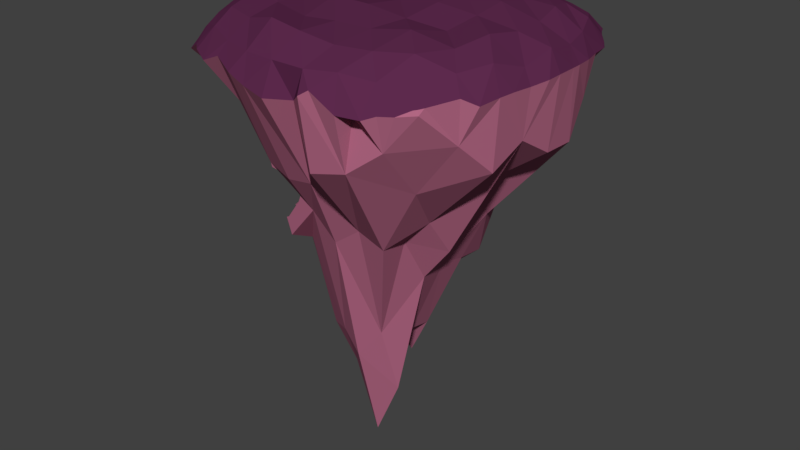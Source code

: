 # Source: CorruptedIsland.blend  (saved by Blender 2.91.10; exported with 4.5.12 LTS)
import bpy
from mathutils import Matrix  # noqa: F401  (used for matrix-valued properties, if any)

bpy.ops.wm.read_factory_settings(use_empty=True)
scene = bpy.context.scene
scene.name = 'Scene'

# ---- collections
col_collection_1 = bpy.data.collections.new('Collection 1'); scene.collection.children.link(col_collection_1)

# ---- materials (node trees are filled in below, after node groups)
mat_corruptedislanddirt = bpy.data.materials.new('CorruptedIslandDirt')
mat_corruptedislanddirt.alpha_threshold = 0.0
mat_corruptedislanddirt.use_transparent_shadow = False
mat_corruptedislanddirt.diffuse_color = (0.4385, 0.1351, 0.2252, 1.0)
mat_corruptedislanddirt.roughness = 0.5
mat_corruptedislandgrass = bpy.data.materials.new('CorruptedIslandGrass')
mat_corruptedislandgrass.alpha_threshold = 0.0
mat_corruptedislandgrass.use_transparent_shadow = False
mat_corruptedislandgrass.diffuse_color = (0.1107, 0.02339, 0.07483, 1.0)
mat_corruptedislandgrass.roughness = 0.5

# ---- material node trees

# ---- world
world_world = bpy.data.worlds.new('World'); scene.world = world_world
world_world.color = (0.05088, 0.05088, 0.05088)
world_world.use_sun_shadow = False
world_world.sun_shadow_jitter_overblur = 0.0
world_world.cycles.sampling_method = 'MANUAL'

# ---- meshes
me_cube_001 = bpy.data.meshes.new('Cube.001')
me_cube_001.from_pydata([(-7.456, -5.373, -22.72), (4.678, 1.524, -19.68), (-1.909, 5.126, -19.39), (0.1672, -5.209, -13.41), (-8.856, 0.621, -13.19), (3.26, 4.565, -13.39), (-7.216, -5.241, -9.452), (-6.46, -9.202, -22.49), (-0.8977, -1.499, -21.88), (-0.4329, -5.193, -19.85), (2.192, 4.41, -20.15), (-4.125, 0.4247, -22.17), (-8.775, 0.725, -19.58), (6.156, 3.648, -16.1), (1.368, 6.086, -16.13), (-1.722, -8.844, -16.18), (4.411, -1.283, -16.36), (-4.81, 4.98, -16.27), (4.471, 1.149, -12.42), (-5.862, -11.31, -12.73), (-2.522, 4.502, -13.11), (-2.517, -5.263, -10.79), (-0.8332, 0.9851, -10.27), (-8.321, -1.624, -10.3), (-12.27, -10.74, -8.328), (-13.43, -12.3, -2.295), (-15.16, 14.74, -5.406), (-13.23, 14.19, -2.269), (13.73, -14.19, -4.232), (12.21, -12.69, -2.269), (12.79, 13.67, -5.41), (13.04, 12.79, -1.884), (-12.94, 0.03082, -20.43), (-17.24, 0.1581, -1.304), (-0.04593, 15.62, -13.61), (-0.1286, 17.29, -1.866), (17.25, 0.1053, -11.18), (17.05, -0.0833, -1.304), (-0.3347, -12.64, -14.97), (-0.05606, -16.99, -1.707), (-0.01029, 0.01064, -0.1596), (-0.6746, -0.1463, -36.98), (-16.18, 7.297, -1.304), (-6.824, 15.14, -12.41), (6.754, 15.99, -1.829), (16.34, 7.259, -8.239), (15.63, -6.671, -1.304), (7.377, -16.18, -10.56), (-6.947, -15.74, -1.707), (-16.43, 7.987, -11.33), (-16.19, -6.484, -1.707), (6.731, 14.82, -12.26), (-6.923, 16.55, -1.866), (16.43, -7.281, -10.92), (16.08, 6.657, -1.663), (-6.137, -12.09, -14.66), (6.455, -15.82, -1.707), (-0.07307, -8.96, -0.1596), (-0.03861, 9.121, 0.4031), (8.989, -0.01603, 1.907e-08), (-9.093, 0.1286, 3.65e-08), (-0.6746, -6.12, -37.38), (-0.508, 6.264, -27.97), (-5.848, -0.1435, -31.17), (5.733, 0.02361, -26.57), (5.733, 6.264, -27.6), (-6.699, 6.223, -23.52), (-6.739, -6.206, -25.28), (-8.28, 8.579, 0.4031), (8.227, 8.14, -0.1596), (7.966, -8.117, 0.4031), (-8.34, -7.999, -0.1596), (5.615, -6.108, -21.75), (-14.47, -6.635, -10.44), (-14.85, 10.86, -1.866), (-10.57, 15.84, -7.152), (10.04, 14.55, -1.871), (15.05, 10.41, -5.605), (14.13, -9.794, -1.707), (10.65, -15.07, -8.098), (-10.32, -14.19, -1.382), (-12.94, 3.049, -14.18), (-16.96, -3.245, -1.707), (2.525, 12.72, -13.8), (-3.559, 17.16, -2.269), (16.82, -3.464, -8.993), (16.89, 3.294, -1.866), (-3.274, -12.58, -15.38), (3.27, -16.68, -1.866), (-0.07317, -13.45, -0.005537), (-0.01128, 4.587, 0.4031), (13.5, -0.05875, -0.5649), (-4.575, 0.06815, -0.5627), (-0.5085, -9.333, -22.57), (-0.6746, 2.841, -41.21), (-9.869, 0.02361, -23.67), (1.815, -0.1435, -36.03), (-17.0, 3.687, -1.866), (-3.199, 12.85, -14.8), (3.325, 16.92, -1.707), (17.2, 3.821, -11.33), (16.62, -3.421, -2.269), (3.784, -16.79, -11.3), (-3.479, -16.7, -1.707), (-15.14, 11.42, -7.964), (-14.99, -9.525, -1.995), (11.0, 15.34, -8.091), (-10.18, 15.53, -2.269), (15.14, -10.58, -7.693), (14.71, 9.876, -1.321), (-9.509, -10.73, -10.48), (9.458, -14.46, -2.269), (-0.04268, -4.512, 0.4031), (-0.08462, 13.7, -0.1636), (4.524, 0.0001483, 0.4031), (-13.65, 0.1597, -0.003753), (-0.6746, -3.133, -48.83), (-0.508, 9.385, -25.85), (-3.662, -0.1463, -46.86), (8.717, 0.02248, -17.31), (5.733, 3.144, -27.32), (5.581, 9.226, -21.63), (1.815, 4.965, -30.9), (8.527, 5.923, -19.29), (-6.649, 2.841, -37.27), (-6.32, 9.031, -16.96), (-9.476, 5.94, -21.04), (-3.294, 4.965, -32.6), (-6.67, -9.243, -23.8), (-6.649, -3.133, -37.05), (-3.294, -5.252, -35.73), (-8.884, 4.27, 7.932e-09), (-7.655, 13.0, -0.007232), (-4.117, 9.023, 5.265e-09), (-12.61, 8.036, -0.1662), (8.834, 4.004, 0.4031), (7.545, 12.42, -0.5501), (12.54, 7.425, -0.1431), (4.045, 8.816, 0.4031), (7.221, -12.34, -0.6005), (8.669, -4.025, -0.5627), (12.13, -7.426, -0.5979), (3.926, -8.735, -0.1596), (-7.701, -12.22, -0.5775), (-8.887, -3.928, -0.5627), (-4.131, -8.705, -0.5627), (-12.66, -7.263, -0.1809), (5.532, -9.152, -21.52), (5.733, -3.097, -26.94), (1.815, -5.252, -34.14), (8.478, -5.87, -18.87), (8.812, -3.059, -23.0), (2.312, -3.133, -42.02), (2.474, -9.209, -20.41), (-13.38, -3.602, 0.3982), (-4.441, -4.331, 0.4031), (-3.843, -13.15, 0.3979), (4.318, -4.368, -0.1596), (13.08, -3.755, -0.005735), (10.84, -11.15, -0.3685), (3.718, 13.32, -0.5664), (11.35, 11.18, -0.8341), (13.33, 3.665, -0.5672), (-11.52, 12.13, 0.3471), (-3.873, 13.57, -0.003585), (-4.432, 4.52, 2.566e-09), (-3.662, -3.133, -40.8), (-9.869, -3.097, -27.58), (-3.61, 9.37, -24.0), (-9.334, 9.285, -15.16), (-9.833, 3.114, -22.91), (10.53, 10.66, -12.99), (2.612, 9.384, -28.03), (1.815, 2.411, -36.47), (8.786, 3.073, -21.21), (-3.294, 2.411, -33.35), (-3.534, -9.224, -20.05), (-13.41, 4.036, -0.1642), (4.404, 4.382, 0.4031), (3.612, -13.16, -0.5691), (-11.59, -10.9, -0.5567), (10.52, -10.47, -13.58), (15.34, -10.78, -3.343), (-9.232, -16.8, -3.786), (17.49, -3.669, -3.799), (18.13, -0.07768, -3.502), (-18.34, 1.257, -3.471), (13.81, 14.4, -3.687), (1.775, -16.42, -5.127), (14.43, 13.14, -3.581), (-11.0, 16.47, -3.734), (16.98, -7.446, -3.816), (-9.499, 17.24, -3.852), (-15.9, 11.67, -3.532), (3.595, -17.77, -3.898), (-14.31, 14.21, -3.37), (17.18, 7.308, -3.736), (-7.367, 17.29, -3.123), (17.25, -5.716, -3.748), (9.944, 16.82, -4.747), (18.07, -1.667, -3.584), (-2.68, 18.31, -4.364), (-11.44, -15.62, -3.487), (-18.09, -3.641, -3.913), (-15.29, -12.07, -4.024), (-17.45, 8.01, -3.835), (9.688, -16.76, -4.896), (7.367, -17.36, -4.825), (12.8, 15.05, -3.875), (3.69, 18.01, -3.814), (-0.04392, -18.44, -4.786), (-18.06, 5.548, -4.12), (13.16, -14.23, -3.869), (16.0, 10.93, -3.696), (-7.44, -16.61, -3.056), (-17.22, -8.657, -3.729), (-4.874, 18.01, -3.776), (17.85, 3.589, -3.645), (11.17, 15.91, -4.25), (17.77, 5.256, -3.609), (-12.41, -14.8, -3.428), (-17.39, -7.242, -3.895), (-4.882, -17.74, -3.667), (16.52, -9.662, -4.066), (-3.844, -17.92, -3.98), (-0.09378, 18.59, -4.785), (2.294, 18.42, -4.759), (17.95, 2.405, -3.605), (-13.73, 15.15, -3.784), (-16.07, -10.47, -3.489), (7.058, 15.85, -5.024), (16.55, 10.05, -3.967), (4.614, -17.48, -3.247), (-14.66, 13.27, -4.304), (-18.06, 3.983, -3.932), (13.49, -13.96, -3.805), (4.655, 17.73, -3.23), (-16.94, 9.884, -3.596), (10.74, -15.95, -4.498), (-2.626, -18.12, -4.318), (-18.34, -0.813, -3.42), (-18.12, -5.022, -4.128), (-3.839, 18.11, -4.084), (-14.44, -13.84, -4.482), (13.79, -13.5, -3.743), (17.14, 7.493, -3.739), (4.619, 17.72, -3.215), (12.08, -15.26, -4.429), (-18.07, 5.239, -4.151), (7.643, -15.42, -5.455), (16.45, 10.3, -4.014), (-9.211, 17.37, -3.864), (-7.423, 17.28, -3.109), (1.776, 16.83, -5.127), (-16.07, 11.14, -3.438), (-2.613, 18.33, -4.38), (-14.4, 13.69, -4.076), (11.65, 15.59, -4.084), (15.39, 11.5, -3.265), (-18.3, 0.551, -3.438), (7.633, 15.81, -5.442), (-18.31, 0.1293, -3.438), (-11.84, -1.002, -17.09), (-11.34, -1.1, -18.08), (-10.53, -1.003, -19.29), (-10.53, -1.115, -19.47), (-12.06, -1.139, -15.44), (-12.05, -1.354, -15.08), (-12.31, -1.903, -14.61), (-14.29, -4.918, -12.92), (-14.7, -5.694, -12.7), (-14.78, -5.878, -12.67), (-14.78, -5.918, -12.64), (-14.7, -5.972, -12.56), (-14.61, -6.067, -12.44), (-10.53, -1.962, -20.49), (-10.42, -2.341, -21.1), (-14.48, -5.239, -12.78), (-13.04, -7.897, -10.37), (-12.71, -8.341, -10.22), (-13.8, -6.911, -11.42), (-13.07, -7.786, -10.45), (-10.28, -10.48, -10.11), (-9.754, -5.397, -22.67), (-9.719, -5.587, -22.65), (-8.784, -6.69, -22.57), (-9.01, -6.052, -22.62), (-8.598, -7.179, -22.54), (-7.292, -9.126, -22.45), (-6.994, -9.355, -22.45), (-6.82, -9.528, -22.3), (-12.18, -0.98, -16.14), (-10.04, -3.921, -22.5), (-6.532, -9.981, -21.43), (-6.294, -9.916, -21.33), (-7.095, -12.04, -12.81), (-8.759, -11.15, -11.18), (-6.714, -12.06, -13.53), (-9.99, -10.6, -10.23), (-9.374, -10.78, -10.65), (-9.508, -10.71, -10.54), (-9.577, -10.67, -10.48), (-4.359, -10.45, -17.88), (-5.188, -11.37, -16.16), (-6.422, -11.97, -14.3), (-5.757, -11.67, -15.44), (-6.167, -11.93, -15.18), (-6.275, -11.95, -14.8), (-4.335, -10.11, -18.39), (-4.693, -10.01, -19.12)], [], [(0, 7, 8), (1, 10, 8), (288, 289, 7), (286, 285, 0), (0, 292, 283), (1, 13, 10), (2, 17, 12), (1, 16, 13), (2, 14, 17), (3, 21, 18), (23, 269, 4), (5, 22, 20), (22, 6, 23), (22, 23, 20), (20, 23, 4), (6, 278, 23), (277, 23, 280), (19, 21, 3), (21, 6, 22), (21, 22, 18), (18, 22, 5), (14, 5, 20), (14, 20, 17), (17, 20, 4), (15, 19, 3), (16, 3, 18), (16, 18, 13), (13, 18, 5), (4, 291, 17), (291, 12, 17), (12, 263, 264), (15, 3, 16), (15, 16, 9), (9, 16, 1), (13, 5, 14), (13, 14, 10), (10, 14, 2), (11, 2, 12), (11, 276, 292), (290, 294, 7), (10, 2, 11), (10, 11, 8), (8, 11, 0), (7, 309, 9), (7, 9, 8), (8, 9, 1), (74, 233, 193), (76, 257, 218), (78, 244, 182), (80, 220, 202), (108, 79, 181), (105, 80, 180), (89, 88, 179), (90, 114, 178), (97, 115, 177), (176, 38, 87), (175, 41, 118), (100, 119, 174), (188, 38, 102), (86, 227, 217), (84, 201, 242), (272, 73, 221), (75, 251, 197), (45, 245, 196), (249, 207, 47), (173, 64, 96), (172, 65, 122), (171, 45, 123), (170, 63, 95), (125, 126, 169), (168, 62, 127), (67, 284, 167), (166, 61, 130), (131, 92, 165), (132, 133, 164), (74, 134, 163), (135, 91, 162), (136, 137, 161), (113, 138, 160), (139, 111, 159), (140, 141, 158), (112, 142, 157), (143, 103, 156), (144, 145, 155), (82, 146, 154), (153, 47, 102), (148, 149, 152), (85, 150, 151), (103, 222, 224), (85, 191, 53), (99, 246, 209), (97, 248, 234), (33, 186, 259), (226, 83, 34), (37, 200, 185), (239, 87, 38), (151, 72, 148), (64, 151, 148), (119, 85, 151), (152, 61, 116), (41, 152, 116), (96, 148, 152), (153, 38, 93), (149, 93, 61), (149, 147, 153), (154, 71, 144), (115, 144, 60), (33, 154, 115), (155, 57, 112), (92, 112, 40), (60, 155, 92), (156, 39, 89), (145, 89, 57), (71, 156, 145), (157, 70, 140), (114, 140, 59), (40, 157, 114), (158, 46, 101), (91, 101, 37), (59, 158, 91), (159, 29, 78), (141, 78, 46), (70, 159, 141), (160, 69, 136), (99, 136, 44), (35, 160, 99), (161, 54, 109), (76, 109, 31), (44, 161, 76), (162, 37, 86), (137, 86, 54), (69, 162, 137), (163, 68, 132), (107, 132, 52), (27, 163, 107), (164, 58, 113), (84, 113, 35), (52, 164, 84), (165, 40, 90), (133, 90, 58), (68, 165, 133), (129, 130, 67), (118, 129, 63), (118, 116, 166), (264, 32, 95), (63, 167, 95), (279, 282, 24), (168, 66, 125), (98, 125, 43), (34, 168, 98), (169, 49, 104), (75, 104, 26), (43, 169, 75), (170, 32, 81), (126, 81, 49), (66, 170, 126), (121, 123, 65), (51, 171, 121), (106, 77, 171), (172, 62, 117), (83, 117, 34), (83, 121, 172), (173, 41, 94), (62, 173, 94), (122, 120, 173), (247, 238, 79), (258, 213, 77), (24, 229, 73), (43, 242, 98), (45, 217, 100), (47, 194, 102), (174, 64, 120), (65, 174, 120), (123, 100, 174), (124, 118, 63), (66, 175, 124), (127, 94, 175), (294, 293, 128), (67, 176, 128), (130, 93, 176), (177, 60, 131), (134, 131, 68), (42, 177, 134), (178, 59, 135), (138, 135, 69), (58, 178, 138), (179, 56, 139), (142, 139, 70), (57, 179, 142), (180, 48, 143), (146, 143, 71), (50, 180, 146), (181, 47, 147), (150, 147, 72), (53, 181, 150), (48, 183, 214), (46, 223, 191), (199, 230, 44), (42, 237, 205), (195, 256, 233), (31, 208, 76), (29, 244, 78), (25, 220, 80), (108, 28, 79), (25, 80, 105), (89, 39, 88), (90, 40, 114), (97, 33, 115), (176, 93, 38), (175, 94, 41), (100, 36, 119), (102, 194, 188), (37, 227, 86), (35, 225, 255), (73, 229, 215), (75, 190, 192), (77, 250, 231), (79, 238, 206), (173, 120, 64), (172, 121, 65), (171, 77, 45), (170, 124, 63), (125, 66, 126), (168, 117, 62), (167, 129, 67), (166, 116, 61), (131, 60, 92), (132, 68, 133), (74, 42, 134), (135, 59, 91), (136, 69, 137), (113, 58, 138), (139, 56, 111), (140, 70, 141), (112, 57, 142), (143, 48, 103), (144, 71, 145), (82, 50, 146), (153, 147, 47), (148, 72, 149), (85, 53, 150), (48, 222, 103), (85, 184, 198), (44, 236, 99), (42, 211, 97), (97, 186, 33), (34, 253, 226), (101, 200, 37), (38, 210, 239), (151, 150, 72), (64, 119, 151), (119, 36, 85), (152, 149, 61), (41, 96, 152), (96, 64, 148), (153, 102, 38), (149, 153, 93), (149, 72, 147), (154, 146, 71), (115, 154, 144), (33, 82, 154), (155, 145, 57), (92, 155, 112), (60, 144, 155), (156, 103, 39), (145, 156, 89), (71, 143, 156), (157, 142, 70), (114, 157, 140), (40, 112, 157), (158, 141, 46), (91, 158, 101), (59, 140, 158), (159, 111, 29), (141, 159, 78), (70, 139, 159), (160, 138, 69), (99, 160, 136), (35, 113, 160), (161, 137, 54), (76, 161, 109), (44, 136, 161), (162, 91, 37), (137, 162, 86), (69, 135, 162), (163, 134, 68), (107, 163, 132), (27, 74, 163), (164, 133, 58), (84, 164, 113), (52, 132, 164), (165, 92, 40), (133, 165, 90), (68, 131, 165), (129, 166, 130), (118, 166, 129), (118, 41, 116), (265, 95, 275), (63, 129, 167), (73, 280, 281), (168, 127, 66), (98, 168, 125), (34, 117, 168), (169, 126, 49), (75, 169, 104), (43, 125, 169), (170, 95, 32), (126, 170, 81), (66, 124, 170), (121, 171, 123), (51, 106, 171), (106, 30, 77), (172, 122, 62), (83, 172, 117), (83, 51, 121), (173, 96, 41), (62, 122, 173), (122, 65, 120), (28, 235, 212), (30, 187, 189), (26, 195, 228), (24, 243, 204), (43, 197, 216), (45, 196, 219), (47, 207, 232), (174, 119, 64), (65, 123, 174), (123, 45, 100), (124, 175, 118), (66, 127, 175), (127, 62, 94), (87, 303, 302), (67, 130, 176), (130, 61, 93), (177, 115, 60), (134, 177, 131), (42, 97, 177), (178, 114, 59), (138, 178, 135), (58, 90, 178), (179, 88, 56), (142, 179, 139), (57, 89, 179), (180, 80, 48), (146, 180, 143), (50, 105, 180), (181, 79, 47), (150, 181, 147), (53, 108, 181), (80, 183, 48), (78, 223, 46), (76, 199, 44), (74, 254, 237), (198, 101, 46), (192, 107, 52), (220, 243, 24), (204, 25, 105), (245, 54, 196), (295, 214, 296), (203, 241, 82), (51, 209, 236), (200, 184, 85), (224, 239, 103), (224, 55, 87), (208, 187, 30), (240, 82, 33), (221, 215, 50), (244, 108, 182), (189, 31, 109), (186, 234, 81), (199, 218, 106), (209, 226, 99), (227, 185, 36), (205, 104, 49), (242, 34, 98), (219, 54, 86), (233, 104, 193), (247, 111, 238), (194, 232, 88), (236, 230, 51), (183, 202, 110), (248, 211, 49), (241, 50, 82), (207, 206, 56), (210, 188, 39), (191, 108, 53), (242, 216, 84), (109, 231, 213), (239, 39, 103), (222, 214, 55), (215, 105, 50), (244, 235, 28), (228, 27, 107), (252, 192, 52), (202, 24, 110), (229, 204, 105), (191, 198, 46), (253, 35, 99), (254, 104, 237), (185, 85, 36), (255, 34, 201), (256, 26, 233), (212, 29, 111), (232, 56, 88), (257, 208, 30), (258, 109, 213), (211, 205, 49), (223, 182, 108), (259, 261, 33), (188, 88, 39), (260, 106, 51), (227, 100, 217), (216, 52, 84), (217, 219, 86), (206, 111, 56), (261, 240, 33), (259, 186, 81), (303, 15, 302), (9, 309, 308), (296, 19, 295), (279, 6, 282), (301, 300, 110), (285, 286, 67), (304, 19, 305), (288, 287, 128), (307, 306, 55), (290, 289, 128), (21, 299, 301), (273, 272, 271), (272, 241, 271), (268, 240, 267), (290, 7, 289), (306, 305, 55), (4, 268, 267), (292, 276, 167), (295, 19, 297), (6, 298, 282), (274, 73, 273), (270, 241, 277), (266, 267, 261), (300, 299, 110), (304, 307, 55), (12, 275, 276), (190, 228, 107), (75, 228, 190), (26, 228, 75), (7, 0, 287), (0, 285, 287), (287, 288, 7), (0, 283, 286), (283, 284, 286), (0, 11, 292), (23, 277, 269), (6, 279, 278), (23, 278, 281), (280, 274, 277), (274, 270, 277), (23, 281, 280), (4, 266, 291), (291, 262, 12), (12, 262, 263), (264, 265, 12), (11, 12, 276), (290, 293, 294), (7, 294, 309), (76, 208, 257), (188, 210, 38), (273, 73, 272), (73, 215, 221), (43, 75, 197), (75, 192, 251), (251, 252, 197), (45, 77, 245), (77, 231, 245), (47, 79, 249), (79, 206, 249), (67, 286, 284), (85, 198, 191), (99, 236, 246), (97, 211, 248), (226, 209, 83), (239, 224, 87), (264, 263, 32), (24, 73, 278), (73, 281, 278), (301, 110, 298), (110, 24, 298), (24, 278, 279), (282, 298, 24), (79, 28, 247), (28, 212, 247), (77, 30, 189), (189, 258, 77), (24, 204, 229), (43, 216, 242), (45, 219, 217), (47, 232, 194), (128, 176, 294), (176, 308, 309), (176, 309, 294), (199, 260, 230), (233, 74, 195), (74, 27, 195), (31, 187, 208), (29, 235, 244), (25, 243, 220), (37, 185, 227), (201, 84, 255), (84, 35, 255), (77, 213, 250), (48, 214, 222), (44, 230, 236), (42, 205, 211), (97, 234, 186), (34, 225, 253), (101, 184, 200), (264, 95, 265), (95, 167, 275), (308, 176, 302), (176, 87, 302), (87, 55, 305), (87, 305, 303), (80, 202, 183), (78, 182, 223), (76, 218, 199), (237, 42, 74), (74, 193, 254), (198, 184, 101), (192, 190, 107), (204, 243, 25), (245, 231, 54), (55, 214, 297), (214, 183, 296), (297, 214, 295), (183, 110, 296), (110, 299, 296), (304, 55, 297), (83, 209, 51), (209, 246, 236), (224, 222, 55), (240, 203, 82), (244, 28, 108), (189, 187, 31), (205, 237, 104), (242, 201, 34), (219, 196, 54), (233, 26, 104), (247, 212, 111), (81, 234, 49), (234, 248, 49), (241, 221, 50), (207, 249, 206), (191, 223, 108), (54, 231, 109), (231, 250, 213), (239, 210, 39), (215, 229, 105), (228, 195, 27), (52, 197, 252), (252, 251, 192), (202, 220, 24), (99, 226, 253), (253, 225, 35), (254, 193, 104), (185, 200, 85), (255, 225, 34), (256, 195, 26), (212, 235, 29), (232, 207, 56), (106, 218, 30), (218, 257, 30), (258, 189, 109), (188, 194, 88), (51, 230, 260), (260, 199, 106), (227, 36, 100), (216, 197, 52), (206, 238, 111), (32, 261, 81), (261, 259, 81), (308, 302, 15), (15, 9, 308), (128, 287, 67), (287, 285, 67), (304, 297, 19), (19, 15, 303), (305, 306, 307), (19, 303, 305), (307, 304, 305), (128, 293, 290), (289, 288, 128), (301, 298, 21), (21, 19, 296), (299, 300, 301), (21, 296, 299), (271, 270, 273), (270, 274, 273), (272, 221, 241), (268, 203, 240), (267, 266, 4), (4, 269, 268), (167, 284, 283), (167, 283, 292), (276, 275, 167), (6, 21, 298), (274, 280, 73), (203, 268, 269), (203, 269, 277), (271, 241, 270), (241, 203, 277), (32, 263, 262), (32, 262, 291), (240, 261, 267), (261, 32, 291), (266, 261, 291), (12, 265, 275)])
me_cube_001.polygons.foreach_set('material_index', [0, 0, 0, 0, 0, 0, 0, 0, 0, 0, 0, 0, 0, 0, 0, 0, 0, 0, 0, 0, 0, 0, 0, 0, 0, 0, 0, 0, 0, 0, 0, 0, 0, 0, 0, 0, 0, 0, 0, 0, 0, 0, 0, 0, 0, 0, 1, 1, 1, 1, 0, 1, 1, 1, 1, 0, 0, 0, 0, 1, 1, 0, 0, 0, 0, 0, 0, 0, 0, 0, 0, 0, 0, 1, 1, 1, 1, 1, 1, 1, 1, 1, 1, 1, 1, 0, 0, 0, 1, 0, 1, 1, 1, 0, 1, 0, 0, 0, 0, 0, 0, 0, 0, 0, 0, 1, 1, 1, 1, 1, 1, 1, 1, 1, 1, 1, 1, 1, 1, 1, 1, 1, 1, 1, 1, 1, 1, 1, 1, 1, 1, 1, 1, 1, 1, 1, 1, 1, 1, 1, 1, 0, 0, 0, 0, 0, 0, 0, 0, 0, 0, 0, 0, 0, 0, 0, 0, 0, 0, 0, 0, 0, 0, 0, 0, 0, 0, 0, 0, 0, 0, 0, 0, 0, 0, 0, 0, 0, 0, 0, 1, 1, 1, 1, 1, 1, 1, 1, 1, 1, 1, 1, 0, 0, 0, 1, 1, 1, 1, 1, 1, 1, 1, 0, 1, 1, 1, 1, 0, 0, 0, 0, 1, 1, 0, 0, 0, 0, 0, 0, 0, 0, 0, 0, 0, 0, 1, 1, 1, 1, 1, 1, 1, 1, 1, 1, 1, 1, 0, 0, 0, 1, 0, 1, 1, 1, 0, 1, 0, 0, 0, 0, 0, 0, 0, 0, 0, 0, 1, 1, 1, 1, 1, 1, 1, 1, 1, 1, 1, 1, 1, 1, 1, 1, 1, 1, 1, 1, 1, 1, 1, 1, 1, 1, 1, 1, 1, 1, 1, 1, 1, 1, 1, 1, 0, 0, 0, 0, 0, 0, 0, 0, 0, 0, 0, 0, 0, 0, 0, 0, 0, 0, 0, 0, 0, 0, 0, 0, 0, 0, 0, 0, 0, 0, 0, 0, 0, 0, 0, 0, 0, 0, 0, 0, 1, 1, 1, 1, 1, 1, 1, 1, 1, 1, 1, 1, 0, 0, 0, 1, 1, 1, 1, 1, 1, 0, 1, 1, 0, 1, 0, 0, 1, 0, 0, 1, 1, 0, 1, 0, 0, 1, 0, 0, 0, 1, 0, 1, 1, 0, 0, 0, 1, 1, 1, 0, 1, 1, 1, 0, 1, 0, 1, 1, 0, 1, 1, 1, 0, 0, 0, 0, 1, 1, 0, 1, 0, 0, 1, 1, 0, 0, 1, 1, 1, 1, 0, 0, 0, 0, 0, 0, 0, 0, 0, 0, 0, 0, 0, 0, 0, 0, 0, 0, 0, 0, 0, 0, 0, 0, 0, 0, 0, 1, 0, 0, 0, 0, 0, 0, 0, 0, 0, 0, 0, 0, 0, 0, 0, 0, 0, 0, 0, 0, 0, 1, 0, 0, 0, 0, 0, 0, 0, 0, 0, 0, 0, 0, 1, 1, 0, 0, 0, 0, 0, 0, 0, 0, 0, 0, 0, 0, 0, 0, 0, 0, 0, 0, 0, 0, 1, 1, 1, 1, 1, 1, 1, 1, 1, 0, 1, 1, 1, 1, 0, 1, 0, 0, 0, 0, 0, 0, 1, 1, 1, 1, 1, 1, 1, 1, 1, 0, 0, 0, 0, 0, 0, 0, 0, 0, 1, 0, 1, 0, 0, 1, 0, 1, 0, 0, 1, 1, 0, 1, 1, 1, 1, 1, 1, 1, 0, 1, 1, 0, 0, 0, 0, 1, 1, 0, 0, 1, 1, 0, 0, 0, 1, 1, 0, 0, 0, 0, 0, 0, 0, 0, 0, 0, 0, 0, 0, 0, 0, 0, 0, 0, 0, 0, 0, 0, 0, 0, 0, 0, 0, 0, 0, 0, 0, 0, 0, 0, 0, 0, 0, 0])
_uv = me_cube_001.uv_layers.new(name='UVMap')
_uv.uv.foreach_set('vector', [0.0, 0.0, 0.0, 0.0, 0.0, 0.0, 0.0, 0.0, 0.0, 0.0, 0.0, 0.0, 0.0, 0.0, 0.0, 0.0, 0.0, 0.0, 0.0, 0.0, 0.0, 0.0, 0.0, 0.0, 0.0, 0.0, 0.0, 0.0, 0.0, 0.0, 0.0, 0.0, 0.0, 0.0, 0.0, 0.0, 0.0, 0.0, 0.0, 0.0, 0.0, 0.0, 0.0, 0.0, 0.0, 0.0, 0.0, 0.0, 0.0, 0.0, 0.0, 0.0, 0.0, 0.0, 0.0, 0.0, 0.0, 0.0, 0.0, 0.0, 0.0, 0.0, 0.0, 0.0, 0.0, 0.0, 0.0, 0.0, 0.0, 0.0, 0.0, 0.0, 0.0, 0.0, 0.0, 0.0, 0.0, 0.0, 0.0, 0.0, 0.0, 0.0, 0.0, 0.0, 0.0, 0.0, 0.0, 0.0, 0.0, 0.0, 0.0, 0.0, 0.0, 0.0, 0.0, 0.0, 0.0, 0.0, 0.0, 0.0, 0.0, 0.0, 0.0, 0.0, 0.0, 0.0, 0.0, 0.0, 0.0, 0.0, 0.0, 0.0, 0.0, 0.0, 0.0, 0.0, 0.0, 0.0, 0.0, 0.0, 0.0, 0.0, 0.0, 0.0, 0.0, 0.0, 0.0, 0.0, 0.0, 0.0, 0.0, 0.0, 0.0, 0.0, 0.0, 0.0, 0.0, 0.0, 0.0, 0.0, 0.0, 0.0, 0.0, 0.0, 0.0, 0.0, 0.0, 0.0, 0.0, 0.0, 0.0, 0.0, 0.0, 0.0, 0.0, 0.0, 0.0, 0.0, 0.0, 0.0, 0.0, 0.0, 0.0, 0.0, 0.0, 0.0, 0.0, 0.0, 0.0, 0.0, 0.0, 0.0, 0.0, 0.0, 0.0, 0.0, 0.0, 0.0, 0.0, 0.0, 0.0, 0.0, 0.0, 0.0, 0.0, 0.0, 0.0, 0.0, 0.0, 0.0, 0.0, 0.0, 0.0, 0.0, 0.0, 0.0, 0.0, 0.0, 0.0, 0.0, 0.0, 0.0, 0.0, 0.0, 0.0, 0.0, 0.0, 0.0, 0.0, 0.0, 0.0, 0.0, 0.0, 0.0, 0.0, 0.0, 0.0, 0.0, 0.0, 0.0, 0.0, 0.0, 0.0, 0.0, 0.0, 0.0, 0.0, 0.0, 0.0, 0.0, 0.0, 0.0, 0.0, 0.0, 0.0, 0.0, 0.0, 0.0, 0.0, 0.0, 0.0, 0.0, 0.0, 0.0, 0.0, 0.0, 0.0, 0.0, 0.0, 0.0, 0.0, 0.0, 0.0, 0.0, 0.0, 0.0, 0.0, 0.0, 0.0, 0.0, 0.0, 0.0, 0.0, 0.0, 0.0, 0.0, 0.0, 0.0, 0.0, 0.0, 0.0, 0.0, 0.0, 0.0, 0.0, 0.0, 0.0, 0.0, 0.0, 0.0, 0.0, 0.0, 0.0, 0.0, 0.0, 0.0, 0.0, 0.0, 0.0, 0.0, 0.0, 0.0, 0.0, 0.0, 0.0, 0.0, 0.0, 0.0, 0.0, 0.0, 0.0, 0.0, 0.0, 0.0, 0.0, 0.0, 0.0, 0.0, 0.0, 0.0, 0.0, 0.0, 0.0, 0.0, 0.0, 0.0, 0.0, 0.0, 0.0, 0.0, 0.0, 0.0, 0.0, 0.0, 0.0, 0.0, 0.0, 0.0, 0.0, 0.0, 0.0, 0.0, 0.0, 0.0, 0.0, 0.0, 0.0, 0.0, 0.0, 0.0, 0.0, 0.0, 0.0, 0.0, 0.0, 0.0, 0.0, 0.0, 0.0, 0.0, 0.0, 0.0, 0.0, 0.0, 0.0, 0.0, 0.0, 0.0, 0.0, 0.0, 0.0, 0.0, 0.0, 0.0, 0.0, 0.0, 0.0, 0.0, 0.0, 0.0, 0.0, 0.0, 0.0, 0.0, 0.0, 0.0, 0.0, 0.0, 0.0, 0.0, 0.0, 0.0, 0.0, 0.0, 0.0, 0.0, 0.0, 0.0, 0.0, 0.0, 0.0, 0.0, 0.0, 0.0, 0.0, 0.0, 0.0, 0.0, 0.0, 0.0, 0.0, 0.0, 0.0, 0.0, 0.0, 0.0, 0.0, 0.0, 0.0, 0.0, 0.0, 0.0, 0.0, 0.0, 0.0, 0.0, 0.0, 0.0, 0.0, 0.0, 0.0, 0.0, 0.0, 0.0, 0.0, 0.0, 0.0, 0.0, 0.0, 0.0, 0.0, 0.0, 0.0, 0.0, 0.0, 0.0, 0.0, 0.0, 0.0, 0.0, 0.0, 0.0, 0.0, 0.0, 0.0, 0.0, 0.0, 0.0, 0.0, 0.0, 0.0, 0.0, 0.0, 0.0, 0.0, 0.0, 0.0, 0.0, 0.0, 0.0, 0.0, 0.0, 0.0, 0.0, 0.0, 0.0, 0.0, 0.0, 0.0, 0.0, 0.0, 0.0, 0.0, 0.0, 0.0, 0.0, 0.0, 0.0, 0.0, 0.0, 0.0, 0.0, 0.0, 0.0, 0.0, 0.0, 0.0, 0.0, 0.0, 0.0, 0.0, 0.0, 0.0, 0.0, 0.0, 0.0, 0.0, 0.0, 0.0, 0.0, 0.0, 0.0, 0.0, 0.0, 0.0, 0.0, 0.0, 0.0, 0.0, 0.0, 0.0, 0.0, 0.0, 0.0, 0.0, 0.0, 0.0, 0.0, 0.0, 0.0, 0.0, 0.0, 0.0, 0.0, 0.0, 0.0, 0.0, 0.0, 0.0, 0.0, 0.0, 0.0, 0.0, 0.0, 0.0, 0.0, 0.0, 0.0, 0.0, 0.0, 0.0, 0.0, 0.0, 0.0, 0.0, 0.0, 0.0, 0.0, 0.0, 0.0, 0.0, 0.0, 0.0, 0.0, 0.0, 0.0, 0.0, 0.0, 0.0, 0.0, 0.0, 0.0, 0.0, 0.0, 0.0, 0.0, 0.0, 0.0, 0.0, 0.0, 0.0, 0.0, 0.0, 0.0, 0.0, 0.0, 0.0, 0.0, 0.0, 0.0, 0.0, 0.0, 0.0, 0.0, 0.0, 0.0, 0.0, 0.0, 0.0, 0.0, 0.0, 0.0, 0.0, 0.0, 0.0, 0.0, 0.0, 0.0, 0.0, 0.0, 0.0, 0.0, 0.0, 0.0, 0.0, 0.0, 0.0, 0.0, 0.0, 0.0, 0.0, 0.0, 0.0, 0.0, 0.0, 0.0, 0.0, 0.0, 0.0, 0.0, 0.0, 0.0, 0.0, 0.0, 0.0, 0.0, 0.0, 0.0, 0.0, 0.0, 0.0, 0.0, 0.0, 0.0, 0.0, 0.0, 0.0, 0.0, 0.0, 0.0, 0.0, 0.0, 0.0, 0.0, 0.0, 0.0, 0.0, 0.0, 0.0, 0.0, 0.0, 0.0, 0.0, 0.0, 0.0, 0.0, 0.0, 0.0, 0.0, 0.0, 0.0, 0.0, 0.0, 0.0, 0.0, 0.0, 0.0, 0.0, 0.0, 0.0, 0.0, 0.0, 0.0, 0.0, 0.0, 0.0, 0.0, 0.0, 0.0, 0.0, 0.0, 0.0, 0.0, 0.0, 0.0, 0.0, 0.0, 0.0, 0.0, 0.0, 0.0, 0.0, 0.0, 0.0, 0.0, 0.0, 0.0, 0.0, 0.0, 0.0, 0.0, 0.0, 0.0, 0.0, 0.0, 0.0, 0.0, 0.0, 0.0, 0.0, 0.0, 0.0, 0.0, 0.0, 0.0, 0.0, 0.0, 0.0, 0.0, 0.0, 0.0, 0.0, 0.0, 0.0, 0.0, 0.0, 0.0, 0.0, 0.0, 0.0, 0.0, 0.0, 0.0, 0.0, 0.0, 0.0, 0.0, 0.0, 0.0, 0.0, 0.0, 0.0, 0.0, 0.0, 0.0, 0.0, 0.0, 0.0, 0.0, 0.0, 0.0, 0.0, 0.0, 0.0, 0.0, 0.0, 0.0, 0.0, 0.0, 0.0, 0.0, 0.0, 0.0, 0.0, 0.0, 0.0, 0.0, 0.0, 0.0, 0.0, 0.0, 0.0, 0.0, 0.0, 0.0, 0.0, 0.0, 0.0, 0.0, 0.0, 0.0, 0.0, 0.0, 0.0, 0.0, 0.0, 0.0, 0.0, 0.0, 0.0, 0.0, 0.0, 0.0, 0.0, 0.0, 0.0, 0.0, 0.0, 0.0, 0.0, 0.0, 0.0, 0.0, 0.0, 0.0, 0.0, 0.0, 0.0, 0.0, 0.0, 0.0, 0.0, 0.0, 0.0, 0.0, 0.0, 0.0, 0.0, 0.0, 0.0, 0.0, 0.0, 0.0, 0.0, 0.0, 0.0, 0.0, 0.0, 0.0, 0.0, 0.0, 0.0, 0.0, 0.0, 0.0, 0.0, 0.0, 0.0, 0.0, 0.0, 0.0, 0.0, 0.0, 0.0, 0.0, 0.0, 0.0, 0.0, 0.0, 0.0, 0.0, 0.0, 0.0, 0.0, 0.0, 0.0, 0.0, 0.0, 0.0, 0.0, 0.0, 0.0, 0.0, 0.0, 0.0, 0.0, 0.0, 0.0, 0.0, 0.0, 0.0, 0.0, 0.0, 0.0, 0.0, 0.0, 0.0, 0.0, 0.0, 0.0, 0.0, 0.0, 0.0, 0.0, 0.0, 0.0, 0.0, 0.0, 0.0, 0.0, 0.0, 0.0, 0.0, 0.0, 0.0, 0.0, 0.0, 0.0, 0.0, 0.0, 0.0, 0.0, 0.0, 0.0, 0.0, 0.0, 0.0, 0.0, 0.0, 0.0, 0.0, 0.0, 0.0, 0.0, 0.0, 0.0, 0.0, 0.0, 0.0, 0.0, 0.0, 0.0, 0.0, 0.0, 0.0, 0.0, 0.0, 0.0, 0.0, 0.0, 0.0, 0.0, 0.0, 0.0, 0.0, 0.0, 0.0, 0.0, 0.0, 0.0, 0.0, 0.0, 0.0, 0.0, 0.0, 0.0, 0.0, 0.0, 0.0, 0.0, 0.0, 0.0, 0.0, 0.0, 0.0, 0.0, 0.0, 0.0, 0.0, 0.0, 0.0, 0.0, 0.0, 0.0, 0.0, 0.0, 0.0, 0.0, 0.0, 0.0, 0.0, 0.0, 0.0, 0.0, 0.0, 0.0, 0.0, 0.0, 0.0, 0.0, 0.0, 0.0, 0.0, 0.0, 0.0, 0.0, 0.0, 0.0, 0.0, 0.0, 0.0, 0.0, 0.0, 0.0, 0.0, 0.0, 0.0, 0.0, 0.0, 0.0, 0.0, 0.0, 0.0, 0.0, 0.0, 0.0, 0.0, 0.0, 0.0, 0.0, 0.0, 0.0, 0.0, 0.0, 0.0, 0.0, 0.0, 0.0, 0.0, 0.0, 0.0, 0.0, 0.0, 0.0, 0.0, 0.0, 0.0, 0.0, 0.0, 0.0, 0.0, 0.0, 0.0, 0.0, 0.0, 0.0, 0.0, 0.0, 0.0, 0.0, 0.0, 0.0, 0.0, 0.0, 0.0, 0.0, 0.0, 0.0, 0.0, 0.0, 0.0, 0.0, 0.0, 0.0, 0.0, 0.0, 0.0, 0.0, 0.0, 0.0, 0.0, 0.0, 0.0, 0.0, 0.0, 0.0, 0.0, 0.0, 0.0, 0.0, 0.0, 0.0, 0.0, 0.0, 0.0, 0.0, 0.0, 0.0, 0.0, 0.0, 0.0, 0.0, 0.0, 0.0, 0.0, 0.0, 0.0, 0.0, 0.0, 0.0, 0.0, 0.0, 0.0, 0.0, 0.0, 0.0, 0.0, 0.0, 0.0, 0.0, 0.0, 0.0, 0.0, 0.0, 0.0, 0.0, 0.0, 0.0, 0.0, 0.0, 0.0, 0.0, 0.0, 0.0, 0.0, 0.0, 0.0, 0.0, 0.0, 0.0, 0.0, 0.0, 0.0, 0.0, 0.0, 0.0, 0.0, 0.0, 0.0, 0.0, 0.0, 0.0, 0.0, 0.0, 0.0, 0.0, 0.0, 0.0, 0.0, 0.0, 0.0, 0.0, 0.0, 0.0, 0.0, 0.0, 0.0, 0.0, 0.0, 0.0, 0.0, 0.0, 0.0, 0.0, 0.0, 0.0, 0.0, 0.0, 0.0, 0.0, 0.0, 0.0, 0.0, 0.0, 0.0, 0.0, 0.0, 0.0, 0.0, 0.0, 0.0, 0.0, 0.0, 0.0, 0.0, 0.0, 0.0, 0.0, 0.0, 0.0, 0.0, 0.0, 0.0, 0.0, 0.0, 0.0, 0.0, 0.0, 0.0, 0.0, 0.0, 0.0, 0.0, 0.0, 0.0, 0.0, 0.0, 0.0, 0.0, 0.0, 0.0, 0.0, 0.0, 0.0, 0.0, 0.0, 0.0, 0.0, 0.0, 0.0, 0.0, 0.0, 0.0, 0.0, 0.0, 0.0, 0.0, 0.0, 0.0, 0.0, 0.0, 0.0, 0.0, 0.0, 0.0, 0.0, 0.0, 0.0, 0.0, 0.0, 0.0, 0.0, 0.0, 0.0, 0.0, 0.0, 0.0, 0.0, 0.0, 0.0, 0.0, 0.0, 0.0, 0.0, 0.0, 0.0, 0.0, 0.0, 0.0, 0.0, 0.0, 0.0, 0.0, 0.0, 0.0, 0.0, 0.0, 0.0, 0.0, 0.0, 0.0, 0.0, 0.0, 0.0, 0.0, 0.0, 0.0, 0.0, 0.0, 0.0, 0.0, 0.0, 0.0, 0.0, 0.0, 0.0, 0.0, 0.0, 0.0, 0.0, 0.0, 0.0, 0.0, 0.0, 0.0, 0.0, 0.0, 0.0, 0.0, 0.0, 0.0, 0.0, 0.0, 0.0, 0.0, 0.0, 0.0, 0.0, 0.0, 0.0, 0.0, 0.0, 0.0, 0.0, 0.0, 0.0, 0.0, 0.0, 0.0, 0.0, 0.0, 0.0, 0.0, 0.0, 0.0, 0.0, 0.0, 0.0, 0.0, 0.0, 0.0, 0.0, 0.0, 0.0, 0.0, 0.0, 0.0, 0.0, 0.0, 0.0, 0.0, 0.0, 0.0, 0.0, 0.0, 0.0, 0.0, 0.0, 0.0, 0.0, 0.0, 0.0, 0.0, 0.0, 0.0, 0.0, 0.0, 0.0, 0.0, 0.0, 0.0, 0.0, 0.0, 0.0, 0.0, 0.0, 0.0, 0.0, 0.0, 0.0, 0.0, 0.0, 0.0, 0.0, 0.0, 0.0, 0.0, 0.0, 0.0, 0.0, 0.0, 0.0, 0.0, 0.0, 0.0, 0.0, 0.0, 0.0, 0.0, 0.0, 0.0, 0.0, 0.0, 0.0, 0.0, 0.0, 0.0, 0.0, 0.0, 0.0, 0.0, 0.0, 0.0, 0.0, 0.0, 0.0, 0.0, 0.0, 0.0, 0.0, 0.0, 0.0, 0.0, 0.0, 0.0, 0.0, 0.0, 0.0, 0.0, 0.0, 0.0, 0.0, 0.0, 0.0, 0.0, 0.0, 0.0, 0.0, 0.0, 0.0, 0.0, 0.0, 0.0, 0.0, 0.0, 0.0, 0.0, 0.0, 0.0, 0.0, 0.0, 0.0, 0.0, 0.0, 0.0, 0.0, 0.0, 0.0, 0.0, 0.0, 0.0, 0.0, 0.0, 0.0, 0.0, 0.0, 0.0, 0.0, 0.0, 0.0, 0.0, 0.0, 0.0, 0.0, 0.0, 0.0, 0.0, 0.0, 0.0, 0.0, 0.0, 0.0, 0.0, 0.0, 0.0, 0.0, 0.0, 0.0, 0.0, 0.0, 0.0, 0.0, 0.0, 0.0, 0.0, 0.0, 0.0, 0.0, 0.0, 0.0, 0.0, 0.0, 0.0, 0.0, 0.0, 0.0, 0.0, 0.0, 0.0, 0.0, 0.0, 0.0, 0.0, 0.0, 0.0, 0.0, 0.0, 0.0, 0.0, 0.0, 0.0, 0.0, 0.0, 0.0, 0.0, 0.0, 0.0, 0.0, 0.0, 0.0, 0.0, 0.0, 0.0, 0.0, 0.0, 0.0, 0.0, 0.0, 0.0, 0.0, 0.0, 0.0, 0.0, 0.0, 0.0, 0.0, 0.0, 0.0, 0.0, 0.0, 0.0, 0.0, 0.0, 0.0, 0.0, 0.0, 0.0, 0.0, 0.0, 0.0, 0.0, 0.0, 0.0, 0.0, 0.0, 0.0, 0.0, 0.0, 0.0, 0.0, 0.0, 0.0, 0.0, 0.0, 0.0, 0.0, 0.0, 0.0, 0.0, 0.0, 0.0, 0.0, 0.0, 0.0, 0.0, 0.0, 0.0, 0.0, 0.0, 0.0, 0.0, 0.0, 0.0, 0.0, 0.0, 0.0, 0.0, 0.0, 0.0, 0.0, 0.0, 0.0, 0.0, 0.0, 0.0, 0.0, 0.0, 0.0, 0.0, 0.0, 0.0, 0.0, 0.0, 0.0, 0.0, 0.0, 0.0, 0.0, 0.0, 0.0, 0.0, 0.0, 0.0, 0.0, 0.0, 0.0, 0.0, 0.0, 0.0, 0.0, 0.0, 0.0, 0.0, 0.0, 0.0, 0.0, 0.0, 0.0, 0.0, 0.0, 0.0, 0.0, 0.0, 0.0, 0.0, 0.0, 0.0, 0.0, 0.0, 0.0, 0.0, 0.0, 0.0, 0.0, 0.0, 0.0, 0.0, 0.0, 0.0, 0.0, 0.0, 0.0, 0.0, 0.0, 0.0, 0.0, 0.0, 0.0, 0.0, 0.0, 0.0, 0.0, 0.0, 0.0, 0.0, 0.0, 0.0, 0.0, 0.0, 0.0, 0.0, 0.0, 0.0, 0.0, 0.0, 0.0, 0.0, 0.0, 0.0, 0.0, 0.0, 0.0, 0.0, 0.0, 0.0, 0.0, 0.0, 0.0, 0.0, 0.0, 0.0, 0.0, 0.0, 0.0, 0.0, 0.0, 0.0, 0.0, 0.0, 0.0, 0.0, 0.0, 0.0, 0.0, 0.0, 0.0, 0.0, 0.0, 0.0, 0.0, 0.0, 0.0, 0.0, 0.0, 0.0, 0.0, 0.0, 0.0, 0.0, 0.0, 0.0, 0.0, 0.0, 0.0, 0.0, 0.0, 0.0, 0.0, 0.0, 0.0, 0.0, 0.0, 0.0, 0.0, 0.0, 0.0, 0.0, 0.0, 0.0, 0.0, 0.0, 0.0, 0.0, 0.0, 0.0, 0.0, 0.0, 0.0, 0.0, 0.0, 0.0, 0.0, 0.0, 0.0, 0.0, 0.0, 0.0, 0.0, 0.0, 0.0, 0.0, 0.0, 0.0, 0.0, 0.0, 0.0, 0.0, 0.0, 0.0, 0.0, 0.0, 0.0, 0.0, 0.0, 0.0, 0.0, 0.0, 0.0, 0.0, 0.0, 0.0, 0.0, 0.0, 0.0, 0.0, 0.0, 0.0, 0.0, 0.0, 0.0, 0.0, 0.0, 0.0, 0.0, 0.0, 0.0, 0.0, 0.0, 0.0, 0.0, 0.0, 0.0, 0.0, 0.0, 0.0, 0.0, 0.0, 0.0, 0.0, 0.0, 0.0, 0.0, 0.0, 0.0, 0.0, 0.0, 0.0, 0.0, 0.0, 0.0, 0.0, 0.0, 0.0, 0.0, 0.0, 0.0, 0.0, 0.0, 0.0, 0.0, 0.0, 0.0, 0.0, 0.0, 0.0, 0.0, 0.0, 0.0, 0.0, 0.0, 0.0, 0.0, 0.0, 0.0, 0.0, 0.0, 0.0, 0.0, 0.0, 0.0, 0.0, 0.0, 0.0, 0.0, 0.0, 0.0, 0.0, 0.0, 0.0, 0.0, 0.0, 0.0, 0.0, 0.0, 0.0, 0.0, 0.0, 0.0, 0.0, 0.0, 0.0, 0.0, 0.0, 0.0, 0.0, 0.0, 0.0, 0.0, 0.0, 0.0, 0.0, 0.0, 0.0, 0.0, 0.0, 0.0, 0.0, 0.0, 0.0, 0.0, 0.0, 0.0, 0.0, 0.0, 0.0, 0.0, 0.0, 0.0, 0.0, 0.0, 0.0, 0.0, 0.0, 0.0, 0.0, 0.0, 0.0, 0.0, 0.0, 0.0, 0.0, 0.0, 0.0, 0.0, 0.0, 0.0, 0.0, 0.0, 0.0, 0.0, 0.0, 0.0, 0.0, 0.0, 0.0, 0.0, 0.0, 0.0, 0.0, 0.0, 0.0, 0.0, 0.0, 0.0, 0.0, 0.0, 0.0, 0.0, 0.0, 0.0, 0.0, 0.0, 0.0, 0.0, 0.0, 0.0, 0.0, 0.0, 0.0, 0.0, 0.0, 0.0, 0.0, 0.0, 0.0, 0.0, 0.0, 0.0, 0.0, 0.0, 0.0, 0.0, 0.0, 0.0, 0.0, 0.0, 0.0, 0.0, 0.0, 0.0, 0.0, 0.0, 0.0, 0.0, 0.0, 0.0, 0.0, 0.0, 0.0, 0.0, 0.0, 0.0, 0.0, 0.0, 0.0, 0.0, 0.0, 0.0, 0.0, 0.0, 0.0, 0.0, 0.0, 0.0, 0.0, 0.0, 0.0, 0.0, 0.0, 0.0, 0.0, 0.0, 0.0, 0.0, 0.0, 0.0, 0.0, 0.0, 0.0, 0.0, 0.0, 0.0, 0.0, 0.0, 0.0, 0.0, 0.0, 0.0, 0.0, 0.0, 0.0, 0.0, 0.0, 0.0, 0.0, 0.0, 0.0, 0.0, 0.0, 0.0, 0.0, 0.0, 0.0, 0.0, 0.0, 0.0, 0.0, 0.0, 0.0, 0.0, 0.0, 0.0, 0.0, 0.0, 0.0, 0.0, 0.0, 0.0, 0.0, 0.0, 0.0, 0.0, 0.0, 0.0, 0.0, 0.0, 0.0, 0.0, 0.0, 0.0, 0.0, 0.0, 0.0, 0.0, 0.0, 0.0, 0.0, 0.0, 0.0, 0.0, 0.0, 0.0, 0.0, 0.0, 0.0, 0.0, 0.0, 0.0, 0.0, 0.0, 0.0, 0.0, 0.0, 0.0, 0.0, 0.0, 0.0, 0.0, 0.0, 0.0, 0.0, 0.0, 0.0, 0.0, 0.0, 0.0, 0.0, 0.0, 0.0, 0.0, 0.0, 0.0, 0.0, 0.0, 0.0, 0.0, 0.0, 0.0, 0.0, 0.0, 0.0, 0.0, 0.0, 0.0, 0.0, 0.0, 0.0, 0.0, 0.0, 0.0, 0.0, 0.0, 0.0, 0.0, 0.0, 0.0, 0.0, 0.0, 0.0, 0.0, 0.0, 0.0, 0.0, 0.0, 0.0, 0.0, 0.0, 0.0, 0.0, 0.0, 0.0, 0.0, 0.0, 0.0, 0.0, 0.0, 0.0, 0.0, 0.0, 0.0, 0.0, 0.0, 0.0, 0.0, 0.0, 0.0, 0.0, 0.0, 0.0, 0.0, 0.0, 0.0, 0.0, 0.0, 0.0, 0.0, 0.0, 0.0, 0.0, 0.0, 0.0, 0.0, 0.0, 0.0, 0.0, 0.0, 0.0, 0.0, 0.0, 0.0, 0.0, 0.0, 0.0, 0.0, 0.0, 0.0, 0.0, 0.0, 0.0, 0.0, 0.0, 0.0, 0.0, 0.0, 0.0, 0.0, 0.0, 0.0, 0.0, 0.0, 0.0, 0.0, 0.0, 0.0, 0.0, 0.0, 0.0, 0.0, 0.0, 0.0, 0.0, 0.0, 0.0, 0.0, 0.0, 0.0, 0.0, 0.0, 0.0, 0.0, 0.0, 0.0, 0.0, 0.0, 0.0, 0.0, 0.0, 0.0, 0.0, 0.0, 0.0, 0.0, 0.0, 0.0, 0.0, 0.0, 0.0, 0.0, 0.0, 0.0, 0.0, 0.0, 0.0, 0.0, 0.0, 0.0, 0.0, 0.0, 0.0, 0.0, 0.0, 0.0, 0.0, 0.0, 0.0, 0.0, 0.0, 0.0, 0.0, 0.0, 0.0, 0.0, 0.0, 0.0, 0.0, 0.0, 0.0, 0.0, 0.0, 0.0, 0.0, 0.0, 0.0, 0.0, 0.0, 0.0, 0.0, 0.0, 0.0, 0.0, 0.0, 0.0, 0.0, 0.0, 0.0, 0.0, 0.0, 0.0, 0.0, 0.0, 0.0, 0.0, 0.0, 0.0, 0.0, 0.0, 0.0, 0.0, 0.0, 0.0, 0.0, 0.0, 0.0, 0.0, 0.0, 0.0, 0.0, 0.0, 0.0, 0.0, 0.0, 0.0, 0.0, 0.0, 0.0, 0.0, 0.0, 0.0, 0.0, 0.0, 0.0, 0.0, 0.0, 0.0, 0.0, 0.0, 0.0, 0.0, 0.0, 0.0, 0.0, 0.0, 0.0, 0.0, 0.0, 0.0, 0.0, 0.0, 0.0, 0.0, 0.0, 0.0, 0.0, 0.0, 0.0, 0.0, 0.0, 0.0, 0.0, 0.0, 0.0, 0.0, 0.0, 0.0, 0.0, 0.0, 0.0, 0.0, 0.0, 0.0, 0.0, 0.0, 0.0, 0.0, 0.0, 0.0, 0.0, 0.0, 0.0, 0.0, 0.0, 0.0, 0.0, 0.0, 0.0, 0.0, 0.0, 0.0, 0.0, 0.0, 0.0, 0.0, 0.0, 0.0, 0.0, 0.0, 0.0, 0.0, 0.0, 0.0, 0.0, 0.0, 0.0, 0.0, 0.0, 0.0, 0.0, 0.0, 0.0, 0.0, 0.0, 0.0, 0.0, 0.0, 0.0, 0.0, 0.0, 0.0, 0.0, 0.0, 0.0, 0.0, 0.0, 0.0, 0.0, 0.0, 0.0, 0.0, 0.0, 0.0, 0.0, 0.0, 0.0, 0.0, 0.0, 0.0, 0.0, 0.0, 0.0, 0.0, 0.0, 0.0, 0.0, 0.0, 0.0, 0.0, 0.0, 0.0, 0.0, 0.0, 0.0, 0.0, 0.0, 0.0, 0.0, 0.0, 0.0, 0.0, 0.0, 0.0, 0.0, 0.0, 0.0, 0.0, 0.0, 0.0, 0.0, 0.0, 0.0, 0.0, 0.0, 0.0, 0.0, 0.0, 0.0, 0.0, 0.0, 0.0, 0.0, 0.0, 0.0, 0.0, 0.0, 0.0, 0.0, 0.0, 0.0, 0.0, 0.0, 0.0, 0.0, 0.0, 0.0, 0.0, 0.0, 0.0, 0.0, 0.0, 0.0, 0.0, 0.0, 0.0, 0.0, 0.0, 0.0, 0.0, 0.0, 0.0, 0.0, 0.0, 0.0, 0.0, 0.0, 0.0, 0.0, 0.0, 0.0, 0.0, 0.0, 0.0, 0.0, 0.0, 0.0, 0.0, 0.0, 0.0, 0.0, 0.0, 0.0, 0.0, 0.0, 0.0, 0.0, 0.0, 0.0, 0.0, 0.0, 0.0, 0.0, 0.0, 0.0, 0.0, 0.0, 0.0, 0.0, 0.0, 0.0, 0.0, 0.0, 0.0, 0.0, 0.0, 0.0, 0.0, 0.0, 0.0, 0.0, 0.0, 0.0, 0.0, 0.0, 0.0, 0.0, 0.0, 0.0, 0.0, 0.0, 0.0, 0.0, 0.0, 0.0, 0.0, 0.0, 0.0, 0.0, 0.0, 0.0, 0.0, 0.0, 0.0, 0.0, 0.0, 0.0, 0.0, 0.0, 0.0, 0.0, 0.0, 0.0, 0.0, 0.0, 0.0, 0.0, 0.0, 0.0, 0.0, 0.0, 0.0, 0.0, 0.0, 0.0, 0.0, 0.0, 0.0, 0.0, 0.0, 0.0, 0.0, 0.0, 0.0, 0.0, 0.0, 0.0, 0.0, 0.0, 0.0, 0.0, 0.0, 0.0, 0.0, 0.0, 0.0, 0.0, 0.0, 0.0, 0.0, 0.0, 0.0, 0.0, 0.0, 0.0, 0.0, 0.0, 0.0, 0.0, 0.0, 0.0, 0.0, 0.0, 0.0, 0.0, 0.0, 0.0, 0.0, 0.0, 0.0, 0.0, 0.0, 0.0, 0.0, 0.0, 0.0, 0.0, 0.0, 0.0, 0.0, 0.0, 0.0, 0.0, 0.0, 0.0, 0.0, 0.0, 0.0, 0.0, 0.0, 0.0, 0.0, 0.0, 0.0, 0.0, 0.0, 0.0, 0.0, 0.0, 0.0, 0.0, 0.0, 0.0, 0.0, 0.0, 0.0, 0.0, 0.0, 0.0, 0.0, 0.0, 0.0, 0.0, 0.0, 0.0, 0.0, 0.0, 0.0, 0.0, 0.0, 0.0, 0.0, 0.0, 0.0, 0.0, 0.0, 0.0, 0.0, 0.0, 0.0, 0.0, 0.0, 0.0, 0.0, 0.0, 0.0, 0.0, 0.0, 0.0, 0.0, 0.0, 0.0, 0.0, 0.0, 0.0, 0.0, 0.0, 0.0, 0.0, 0.0, 0.0, 0.0, 0.0, 0.0, 0.0, 0.0, 0.0, 0.0, 0.0, 0.0, 0.0, 0.0, 0.0, 0.0, 0.0, 0.0, 0.0, 0.0, 0.0, 0.0, 0.0, 0.0, 0.0, 0.0, 0.0, 0.0, 0.0, 0.0, 0.0, 0.0, 0.0, 0.0, 0.0, 0.0, 0.0, 0.0, 0.0, 0.0, 0.0, 0.0, 0.0, 0.0, 0.0, 0.0, 0.0, 0.0, 0.0, 0.0, 0.0, 0.0, 0.0, 0.0, 0.0, 0.0, 0.0, 0.0, 0.0, 0.0, 0.0, 0.0, 0.0, 0.0, 0.0, 0.0, 0.0, 0.0, 0.0, 0.0, 0.0, 0.0, 0.0, 0.0, 0.0, 0.0, 0.0, 0.0, 0.0, 0.0, 0.0, 0.0, 0.0, 0.0, 0.0, 0.0, 0.0, 0.0, 0.0, 0.0, 0.0, 0.0, 0.0, 0.0, 0.0, 0.0, 0.0, 0.0, 0.0, 0.0, 0.0, 0.0, 0.0, 0.0, 0.0, 0.0, 0.0, 0.0, 0.0, 0.0, 0.0, 0.0, 0.0, 0.0, 0.0, 0.0, 0.0, 0.0, 0.0, 0.0, 0.0, 0.0, 0.0, 0.0, 0.0, 0.0, 0.0, 0.0, 0.0, 0.0, 0.0, 0.0, 0.0, 0.0, 0.0, 0.0, 0.0, 0.0, 0.0, 0.0, 0.0, 0.0, 0.0, 0.0, 0.0, 0.0, 0.0, 0.0, 0.0, 0.0, 0.0, 0.0, 0.0, 0.0, 0.0, 0.0, 0.0, 0.0, 0.0, 0.0, 0.0, 0.0, 0.0, 0.0, 0.0, 0.0, 0.0, 0.0, 0.0, 0.0, 0.0, 0.0, 0.0, 0.0, 0.0, 0.0, 0.0, 0.0, 0.0, 0.0, 0.0, 0.0, 0.0, 0.0, 0.0, 0.0, 0.0, 0.0, 0.0, 0.0, 0.0, 0.0, 0.0, 0.0, 0.0, 0.0, 0.0, 0.0, 0.0, 0.0, 0.0, 0.0, 0.0, 0.0, 0.0, 0.0, 0.0, 0.0, 0.0, 0.0, 0.0, 0.0, 0.0, 0.0, 0.0, 0.0, 0.0, 0.0, 0.0, 0.0, 0.0, 0.0, 0.0, 0.0, 0.0, 0.0, 0.0, 0.0, 0.0, 0.0, 0.0, 0.0, 0.0, 0.0, 0.0, 0.0, 0.0, 0.0, 0.0, 0.0, 0.0, 0.0, 0.0, 0.0, 0.0, 0.0, 0.0, 0.0, 0.0, 0.0, 0.0, 0.0, 0.0, 0.0, 0.0, 0.0, 0.0, 0.0, 0.0, 0.0, 0.0, 0.0, 0.0, 0.0, 0.0, 0.0, 0.0, 0.0, 0.0, 0.0, 0.0, 0.0, 0.0, 0.0, 0.0, 0.0, 0.0, 0.0, 0.0, 0.0, 0.0, 0.0, 0.0, 0.0, 0.0, 0.0, 0.0, 0.0, 0.0, 0.0, 0.0, 0.0, 0.0, 0.0, 0.0, 0.0, 0.0, 0.0, 0.0, 0.0, 0.0, 0.0, 0.0, 0.0, 0.0, 0.0, 0.0, 0.0, 0.0, 0.0, 0.0, 0.0, 0.0, 0.0, 0.0, 0.0, 0.0, 0.0, 0.0, 0.0, 0.0, 0.0, 0.0, 0.0, 0.0, 0.0, 0.0, 0.0, 0.0, 0.0, 0.0, 0.0, 0.0, 0.0, 0.0, 0.0, 0.0, 0.0, 0.0, 0.0, 0.0, 0.0, 0.0, 0.0, 0.0, 0.0, 0.0, 0.0, 0.0, 0.0, 0.0, 0.0, 0.0, 0.0, 0.0, 0.0, 0.0, 0.0, 0.0, 0.0, 0.0, 0.0, 0.0, 0.0, 0.0, 0.0, 0.0, 0.0, 0.0, 0.0, 0.0, 0.0, 0.0, 0.0, 0.0, 0.0, 0.0, 0.0, 0.0, 0.0, 0.0, 0.0, 0.0, 0.0, 0.0, 0.0, 0.0, 0.0, 0.0, 0.0, 0.0, 0.0, 0.0, 0.0, 0.0, 0.0, 0.0, 0.0, 0.0, 0.0, 0.0, 0.0, 0.0, 0.0, 0.0, 0.0, 0.0, 0.0, 0.0, 0.0, 0.0, 0.0, 0.0, 0.0, 0.0, 0.0, 0.0, 0.0, 0.0, 0.0, 0.0, 0.0, 0.0, 0.0, 0.0, 0.0, 0.0, 0.0, 0.0, 0.0, 0.0, 0.0, 0.0, 0.0, 0.0, 0.0, 0.0, 0.0, 0.0, 0.0, 0.0, 0.0, 0.0, 0.0, 0.0, 0.0, 0.0, 0.0, 0.0, 0.0, 0.0, 0.0, 0.0, 0.0, 0.0, 0.0, 0.0, 0.0, 0.0, 0.0, 0.0, 0.0, 0.0, 0.0, 0.0, 0.0, 0.0, 0.0, 0.0, 0.0, 0.0, 0.0, 0.0, 0.0, 0.0, 0.0, 0.0, 0.0, 0.0, 0.0, 0.0, 0.0, 0.0, 0.0, 0.0, 0.0, 0.0, 0.0, 0.0, 0.0, 0.0, 0.0, 0.0, 0.0, 0.0, 0.0, 0.0, 0.0, 0.0, 0.0, 0.0, 0.0, 0.0, 0.0, 0.0, 0.0, 0.0, 0.0, 0.0, 0.0, 0.0, 0.0, 0.0, 0.0, 0.0, 0.0, 0.0, 0.0, 0.0, 0.0, 0.0, 0.0, 0.0, 0.0, 0.0, 0.0, 0.0, 0.0, 0.0, 0.0, 0.0, 0.0, 0.0, 0.0, 0.0, 0.0, 0.0, 0.0, 0.0, 0.0, 0.0, 0.0, 0.0, 0.0, 0.0, 0.0, 0.0, 0.0, 0.0, 0.0, 0.0, 0.0, 0.0, 0.0, 0.0, 0.0, 0.0, 0.0, 0.0, 0.0, 0.0, 0.0, 0.0, 0.0, 0.0, 0.0, 0.0, 0.0, 0.0, 0.0, 0.0, 0.0, 0.0, 0.0, 0.0, 0.0, 0.0, 0.0, 0.0, 0.0, 0.0, 0.0, 0.0, 0.0, 0.0, 0.0, 0.0, 0.0, 0.0, 0.0, 0.0, 0.0, 0.0, 0.0, 0.0, 0.0, 0.0, 0.0, 0.0, 0.0, 0.0, 0.0, 0.0, 0.0, 0.0, 0.0, 0.0, 0.0, 0.0, 0.0, 0.0, 0.0, 0.0, 0.0, 0.0, 0.0, 0.0, 0.0, 0.0, 0.0, 0.0, 0.0, 0.0, 0.0, 0.0, 0.0, 0.0, 0.0, 0.0, 0.0, 0.0, 0.0, 0.0, 0.0, 0.0, 0.0, 0.0, 0.0, 0.0, 0.0, 0.0, 0.0, 0.0, 0.0, 0.0, 0.0, 0.0, 0.0, 0.0, 0.0, 0.0, 0.0, 0.0, 0.0, 0.0, 0.0, 0.0, 0.0, 0.0, 0.0, 0.0, 0.0, 0.0, 0.0, 0.0, 0.0, 0.0, 0.0, 0.0, 0.0, 0.0, 0.0, 0.0, 0.0, 0.0, 0.0, 0.0, 0.0, 0.0, 0.0, 0.0, 0.0, 0.0, 0.0, 0.0, 0.0, 0.0, 0.0, 0.0, 0.0, 0.0, 0.0, 0.0, 0.0, 0.0, 0.0, 0.0, 0.0, 0.0, 0.0, 0.0, 0.0, 0.0, 0.0, 0.0, 0.0, 0.0, 0.0, 0.0, 0.0, 0.0, 0.0, 0.0, 0.0, 0.0, 0.0, 0.0, 0.0, 0.0, 0.0, 0.0, 0.0, 0.0, 0.0, 0.0, 0.0, 0.0, 0.0, 0.0, 0.0, 0.0, 0.0, 0.0, 0.0, 0.0, 0.0, 0.0, 0.0, 0.0, 0.0, 0.0, 0.0, 0.0, 0.0, 0.0, 0.0, 0.0, 0.0, 0.0, 0.0, 0.0, 0.0, 0.0, 0.0, 0.0, 0.0, 0.0, 0.0, 0.0, 0.0, 0.0, 0.0, 0.0, 0.0, 0.0, 0.0, 0.0, 0.0, 0.0, 0.0, 0.0, 0.0, 0.0, 0.0, 0.0, 0.0, 0.0, 0.0, 0.0, 0.0, 0.0, 0.0, 0.0, 0.0, 0.0, 0.0, 0.0, 0.0, 0.0, 0.0, 0.0, 0.0, 0.0, 0.0, 0.0, 0.0, 0.0, 0.0, 0.0, 0.0, 0.0, 0.0, 0.0, 0.0, 0.0, 0.0, 0.0, 0.0, 0.0, 0.0, 0.0, 0.0, 0.0, 0.0, 0.0, 0.0, 0.0, 0.0, 0.0, 0.0, 0.0, 0.0, 0.0, 0.0, 0.0, 0.0, 0.0, 0.0, 0.0, 0.0, 0.0, 0.0, 0.0, 0.0, 0.0, 0.0, 0.0, 0.0, 0.0, 0.0, 0.0, 0.0, 0.0, 0.0, 0.0, 0.0, 0.0, 0.0, 0.0, 0.0, 0.0, 0.0, 0.0, 0.0, 0.0, 0.0, 0.0, 0.0, 0.0, 0.0, 0.0, 0.0, 0.0, 0.0, 0.0, 0.0, 0.0, 0.0, 0.0, 0.0, 0.0, 0.0, 0.0, 0.0, 0.0, 0.0, 0.0, 0.0, 0.0, 0.0, 0.0, 0.0, 0.0, 0.0, 0.0, 0.0, 0.0, 0.0, 0.0, 0.0, 0.0, 0.0, 0.0, 0.0, 0.0, 0.0, 0.0, 0.0, 0.0, 0.0, 0.0, 0.0, 0.0, 0.0, 0.0, 0.0, 0.0, 0.0, 0.0, 0.0, 0.0, 0.0, 0.0, 0.0, 0.0, 0.0, 0.0, 0.0, 0.0, 0.0, 0.0, 0.0, 0.0, 0.0, 0.0, 0.0, 0.0, 0.0, 0.0, 0.0, 0.0, 0.0, 0.0, 0.0, 0.0, 0.0, 0.0, 0.0, 0.0, 0.0, 0.0, 0.0, 0.0, 0.0, 0.0, 0.0, 0.0, 0.0, 0.0, 0.0, 0.0, 0.0, 0.0, 0.0, 0.0, 0.0, 0.0, 0.0, 0.0, 0.0, 0.0, 0.0, 0.0, 0.0, 0.0, 0.0, 0.0, 0.0, 0.0, 0.0, 0.0, 0.0, 0.0, 0.0, 0.0, 0.0, 0.0, 0.0, 0.0, 0.0, 0.0, 0.0, 0.0, 0.0, 0.0, 0.0, 0.0, 0.0, 0.0, 0.0, 0.0, 0.0])
me_cube_001.materials.append(mat_corruptedislanddirt)
me_cube_001.materials.append(mat_corruptedislandgrass)
me_cube_001.use_remesh_preserve_volume = False
me_cube_001.use_remesh_preserve_attributes = False
me_cube_001.use_mirror_vertex_groups = False
me_cube_001.update()

# ---- objects
ob_island = bpy.data.objects.new('Island', me_cube_001)

# ---- transforms, parenting, visibility, modifiers, constraints
ob_island.location = (0.0, 0.0, 0.0)
ob_island.lineart.crease_threshold = 0.0

# ---- collection membership
col_collection_1.objects.link(ob_island)

# ---- scene / render settings (as saved in the file)
scene.frame_start = 1; scene.frame_end = 250; scene.frame_set(1)
scene.render.engine = 'BLENDER_EEVEE_NEXT'
scene.render.resolution_percentage = 50
scene.render.dither_intensity = 0.0
scene.cycles.use_denoising = False
scene.cycles.samples = 128
scene.cycles.sampling_pattern = 'TABULATED_SOBOL'
scene.cycles.use_adaptive_sampling = False
scene.cycles.use_light_tree = False
scene.cycles.blur_glossy = 0.0
scene.cycles.sample_clamp_indirect = 0.0
scene.view_settings.view_transform = 'Standard'
bpy.context.view_layer.update()

# ---- added for rendering (the .blend has no active camera and no usable light): camera, sun
cam_auto = bpy.data.cameras.new('AutoCamera')
cam_auto.lens = 50.0
cam_auto.sensor_width = 36.0
cam_auto.clip_end = 1162.54
ob_auto_camera = bpy.data.objects.new('AutoCamera', cam_auto)
scene.collection.objects.link(ob_auto_camera)
ob_auto_camera.location = (66.1361, -79.4106, 28.7789)
ob_auto_camera.rotation_euler = (1.09748, -7.21219e-08, 0.694738)
scene.camera = ob_auto_camera
light_auto_sun = bpy.data.lights.new('AutoSun', 'SUN')
light_auto_sun.energy = 3.0
light_auto_sun.angle = 0.0523599
ob_auto_sun = bpy.data.objects.new('AutoSun', light_auto_sun)
scene.collection.objects.link(ob_auto_sun)
ob_auto_sun.rotation_euler = (0.872665, 0.174533, 0.523599)
bpy.context.view_layer.update()
